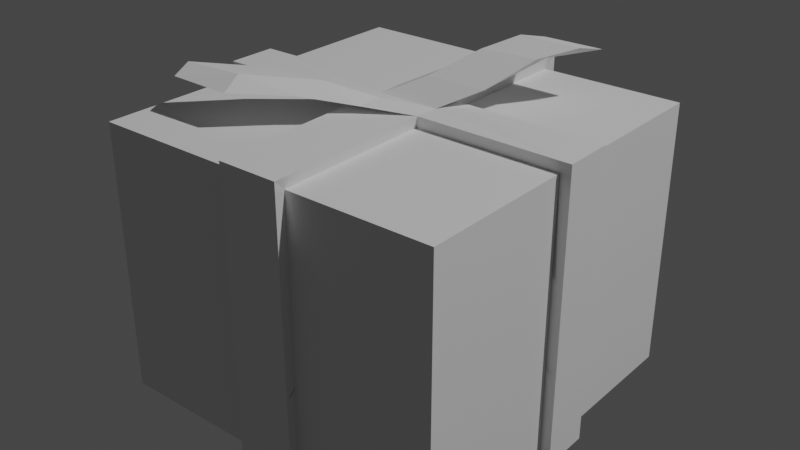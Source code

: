 # Source: present.blend  (saved by Blender 2.83.19; exported with 4.5.12 LTS)
import bpy
from mathutils import Matrix  # noqa: F401  (used for matrix-valued properties, if any)

bpy.ops.wm.read_factory_settings(use_empty=True)
scene = bpy.context.scene
scene.name = 'Scene'

# ---- collections
col_collection = bpy.data.collections.new('Collection'); scene.collection.children.link(col_collection)

# ---- materials (node trees are filled in below, after node groups)
mat_house = bpy.data.materials.new('House')

# ---- material node trees

# ---- world
world_world = bpy.data.worlds.new('World'); scene.world = world_world
world_world.use_nodes = True; world_world.node_tree.nodes.clear()
_N = world_world.node_tree.nodes; _L = world_world.node_tree.links
n0 = _N.new('ShaderNodeOutputWorld'); n0.name = 'World Output'; n0.location = (300, 300)
n1 = _N.new('ShaderNodeBackground'); n1.name = 'Background'; n1.location = (10, 300)
n1.inputs[0].default_value = (0.05088, 0.05088, 0.05088, 1.0)
_L.new(n1.outputs[0], n0.inputs[0])
n0.is_active_output = True
world_world.color = (0.05088, 0.05088, 0.05088)
world_world.use_sun_shadow = False
world_world.sun_shadow_jitter_overblur = 0.0

# ---- lights
light_light = bpy.data.lights.new('Light', 'POINT')
light_light.transmission_factor = 0.0
light_light.energy = 1000.0
light_light.shadow_soft_size = 0.1
light_light.shadow_maximum_resolution = 0.006
light_light.use_absolute_resolution = True

# ---- meshes
me_cube_001 = bpy.data.meshes.new('Cube.001')
me_cube_001.from_pydata([(-0.2695, -0.2751, 0.01116), (-0.2695, -0.2751, 0.4195), (-0.2695, 0.2588, 0.01116), (-0.2695, 0.2588, 0.4195), (0.2645, -0.2751, 0.01116), (0.2645, -0.2751, 0.4195), (0.2645, 0.2588, 0.01116), (0.2645, 0.2588, 0.4195), (-0.03498, 0.2588, 0.01116), (-0.03498, 0.2588, 0.4195), (-0.03498, -0.2751, 0.01116), (-0.03498, -0.2751, 0.4195), (0.05012, 0.2588, 0.4195), (0.05012, -0.2751, 0.01116), (0.05012, 0.2588, 0.01116), (0.05012, -0.2751, 0.4195), (-0.2695, -0.03954, 0.01116), (-0.2695, -0.03954, 0.4195), (0.2645, -0.03954, 0.01116), (0.2645, -0.03954, 0.4195), (-0.03752, -0.03479, 0.421), (-0.03498, -0.03954, 0.01116), (0.04934, -0.03809, 0.42), (0.05012, -0.03954, 0.01116), (-0.2695, 0.0308, 0.4195), (0.2645, 0.0308, 0.01116), (-0.2695, 0.0308, 0.01116), (0.2645, 0.0308, 0.4195), (-0.03515, 0.02941, 0.4207), (-0.03498, 0.0308, 0.01116), (0.0499, 0.02905, 0.421), (0.05012, 0.0308, 0.01116), (0.05318, 0.2763, 0.001032), (-0.03755, 0.2763, 0.001032), (0.05012, -0.2751, 0.4195), (-0.03498, -0.2751, 0.4195), (-0.03752, -0.03479, 0.421), (-0.03755, -0.04177, 0.001032), (-0.03755, -0.293, 0.001032), (-0.03498, 0.2588, 0.4195), (0.05012, 0.2588, 0.4195), (0.05318, -0.293, 0.001032), (0.04934, -0.03809, 0.42), (0.05318, -0.04177, 0.001032), (-0.2875, 0.03322, 0.001032), (-0.2875, -0.04177, 0.001032), (0.2645, 0.0308, 0.4195), (0.2645, -0.03954, 0.4195), (-0.03515, 0.02941, 0.4207), (-0.03755, 0.03322, 0.001032), (0.0499, 0.02905, 0.421), (0.05318, 0.03322, 0.001032), (-0.2695, -0.03954, 0.4195), (0.2818, -0.04177, 0.001032), (-0.2695, 0.0308, 0.4195), (0.2818, 0.03322, 0.001032), (0.05012, 0.2588, 0.01116), (-0.03498, 0.2588, 0.01116), (0.05012, -0.2751, 0.4195), (-0.03498, -0.2751, 0.4195), (-0.03752, -0.03479, 0.421), (-0.03498, -0.2751, 0.01116), (-0.03498, 0.2588, 0.4195), (0.05012, 0.2588, 0.4195), (0.05012, -0.2751, 0.01116), (0.04934, -0.03809, 0.42), (-0.2695, 0.0308, 0.01116), (-0.2695, -0.03954, 0.01116), (0.2645, 0.0308, 0.4195), (0.2645, -0.03954, 0.4195), (-0.03515, 0.02941, 0.4207), (0.0499, 0.02905, 0.421), (-0.2695, -0.03954, 0.4195), (0.2645, -0.03954, 0.01116), (-0.2695, 0.0308, 0.4195), (0.2645, 0.0308, 0.01116), (0.05318, 0.2763, 0.001032), (-0.03755, 0.2763, 0.001032), (0.05318, -0.293, 0.4364), (-0.03755, -0.293, 0.4364), (-0.04084, -0.03548, 0.4387), (-0.03755, -0.293, 0.001032), (-0.03755, 0.2763, 0.4364), (0.05318, 0.2763, 0.4364), (0.05318, -0.293, 0.001032), (0.05218, -0.03991, 0.437), (-0.2875, 0.03322, 0.001032), (-0.2875, -0.04177, 0.001032), (0.2818, 0.03322, 0.4364), (0.2818, -0.04177, 0.4364), (-0.03783, 0.03094, 0.4384), (0.05277, 0.03056, 0.4389), (-0.2875, -0.04177, 0.4364), (0.2818, -0.04177, 0.001032), (-0.2875, 0.03322, 0.4364), (0.2818, 0.03322, 0.001032), (0.05314, -0.004068, 0.4367), (-0.03833, -0.005232, 0.437), (0.09089, 0.1877, 0.4936), (0.1803, 0.1877, 0.4945), (0.168, 0.1512, 0.5027), (0.07701, 0.1485, 0.5032), (-0.2216, -0.1758, 0.4854), (-0.2157, -0.205, 0.4747), (-0.1313, -0.1715, 0.4875), (-0.1239, -0.2038, 0.4726), (0.008206, 0.03596, 0.4605), (0.04629, 0.1016, 0.489), (0.04573, 0.1388, 0.4821), (0.006385, 0.08187, 0.4612), (0.09884, 0.03881, 0.4607), (0.1325, 0.1047, 0.4918), (0.096, 0.08175, 0.4632), (0.1304, 0.1393, 0.4869), (-0.09942, -0.07735, 0.4564), (-0.1584, -0.1427, 0.474), (-0.008724, -0.04208, 0.4483), (-0.06502, -0.08972, 0.472), (-0.006281, -0.08399, 0.4489), (-0.0629, -0.1387, 0.4647), (-0.1544, -0.09521, 0.4713), (-0.09996, -0.04329, 0.4505), (-0.2695, -0.2751, 0.1473), (-0.2695, -0.2751, 0.2834), (-0.2695, 0.2588, 0.2834), (-0.2695, 0.2588, 0.1473), (0.2645, 0.2588, 0.2834), (0.2645, 0.2588, 0.1473), (0.2645, -0.2751, 0.2834), (0.2645, -0.2751, 0.1473), (-0.03498, -0.2751, 0.2834), (-0.03498, -0.2751, 0.1473), (-0.03498, 0.2588, 0.2834), (-0.03498, 0.2588, 0.1473), (0.05012, -0.2751, 0.2834), (0.05012, -0.2751, 0.1473), (0.05012, 0.2588, 0.2834), (0.05012, 0.2588, 0.1473), (0.2645, -0.03954, 0.2834), (0.2645, -0.03954, 0.1473), (-0.2695, -0.03954, 0.2834), (-0.2695, -0.03954, 0.1473), (0.2645, 0.0308, 0.2834), (0.2645, 0.0308, 0.1473), (-0.2695, 0.0308, 0.2834), (-0.2695, 0.0308, 0.1473), (-0.03584, -0.2811, 0.28), (-0.03669, -0.287, 0.1405), (-0.03584, 0.2647, 0.28), (-0.03669, 0.2705, 0.1405), (0.05114, -0.2811, 0.28), (0.05216, -0.287, 0.1405), (0.05114, 0.2647, 0.28), (0.05216, 0.2705, 0.1405), (0.2703, -0.04029, 0.28), (0.276, -0.04103, 0.1405), (-0.2755, -0.04029, 0.28), (-0.2815, -0.04103, 0.1405), (0.2703, 0.03161, 0.28), (0.276, 0.03242, 0.1405), (-0.2755, 0.03161, 0.28), (-0.2815, 0.03242, 0.1405), (-0.03498, -0.2751, 0.2834), (-0.03498, -0.2751, 0.1473), (-0.03498, 0.2588, 0.2834), (-0.03498, 0.2588, 0.1473), (0.05012, -0.2751, 0.2834), (0.05012, -0.2751, 0.1473), (0.05012, 0.2588, 0.2834), (0.05012, 0.2588, 0.1473), (0.2645, -0.03954, 0.2834), (0.2645, -0.03954, 0.1473), (-0.2695, -0.03954, 0.2834), (-0.2695, -0.03954, 0.1473), (0.2645, 0.0308, 0.2834), (0.2645, 0.0308, 0.1473), (-0.2695, 0.0308, 0.2834), (-0.2695, 0.0308, 0.1473), (-0.03755, -0.293, 0.2913), (-0.03755, -0.293, 0.1462), (-0.03755, 0.2763, 0.2913), (-0.03755, 0.2763, 0.1462), (0.05318, -0.293, 0.2913), (0.05318, -0.293, 0.1462), (0.05318, 0.2763, 0.2913), (0.05318, 0.2763, 0.1462), (0.2818, -0.04177, 0.2913), (0.2818, -0.04177, 0.1462), (-0.2875, -0.04177, 0.2913), (-0.2875, -0.04177, 0.1462), (0.2818, 0.03322, 0.2913), (0.2818, 0.03322, 0.1462), (-0.2875, 0.03322, 0.2913), (-0.2875, 0.03322, 0.1462), (-0.2695, -0.1462, 0.01116), (0.2645, -0.1462, 0.4195), (-0.03637, -0.1436, 0.4203), (-0.03498, -0.1462, 0.01116), (0.04969, -0.1454, 0.4198), (0.05012, -0.1462, 0.01116), (-0.2695, -0.1462, 0.4195), (0.2645, -0.1462, 0.01116), (-0.03637, -0.1436, 0.4203), (-0.03755, -0.1555, 0.001032), (0.04969, -0.1454, 0.4198), (0.05318, -0.1555, 0.001032), (-0.03637, -0.1436, 0.4203), (0.04969, -0.1454, 0.4198), (-0.03935, -0.152, 0.4377), (0.05264, -0.1545, 0.4367), (-0.2695, -0.1462, 0.1473), (-0.2695, -0.1462, 0.2834), (0.2645, -0.1462, 0.1473), (0.2645, -0.1462, 0.2834), (-0.2695, 0.1356, 0.4195), (0.2645, 0.1356, 0.01116), (-0.2695, 0.1356, 0.01116), (0.2645, 0.1356, 0.4195), (-0.03507, 0.1349, 0.4202), (-0.03498, 0.1356, 0.01116), (0.05, 0.1347, 0.4203), (0.05012, 0.1356, 0.01116), (-0.03507, 0.1349, 0.4202), (-0.03755, 0.145, 0.001032), (0.05, 0.1347, 0.4203), (0.05318, 0.145, 0.001032), (-0.03507, 0.1349, 0.4202), (0.05, 0.1347, 0.4203), (-0.0377, 0.1438, 0.4375), (0.05296, 0.1436, 0.4377), (0.2645, 0.1356, 0.1473), (0.2645, 0.1356, 0.2834), (-0.2695, 0.1356, 0.1473), (-0.2695, 0.1356, 0.2834)], [], [(233, 214, 3, 124), (136, 12, 7, 126), (213, 195, 5, 128), (130, 11, 1, 123), (199, 201, 4, 13), (196, 200, 1, 11), (28, 24, 54, 48), (194, 197, 10, 0), (134, 15, 34, 150), (124, 3, 9, 132), (128, 5, 15, 134), (195, 198, 15, 5), (196, 11, 35, 202), (31, 25, 55, 51), (21, 16, 45, 37), (142, 27, 46, 158), (22, 19, 47, 42), (145, 26, 44, 161), (221, 31, 51, 225), (140, 17, 52, 156), (220, 12, 40, 224), (211, 200, 17, 140), (231, 217, 27, 142), (221, 215, 25, 31), (218, 214, 24, 28), (27, 30, 50, 46), (216, 219, 29, 26), (217, 220, 30, 27), (139, 18, 53, 155), (137, 14, 32, 153), (52, 36, 60, 72), (38, 41, 64, 61), (203, 205, 41, 38), (222, 48, 70, 226), (49, 51, 43, 37), (148, 39, 62, 164), (44, 49, 37, 45), (53, 55, 75, 73), (44, 45, 67, 66), (51, 55, 53, 43), (48, 54, 74, 70), (42, 47, 69, 65), (223, 225, 51, 49), (147, 38, 61, 163), (197, 21, 37, 203), (198, 22, 42, 204), (17, 20, 36, 52), (131, 10, 38, 147), (218, 28, 48, 222), (199, 13, 41, 205), (18, 23, 43, 53), (26, 29, 49, 44), (132, 9, 39, 148), (219, 8, 33, 223), (163, 61, 81, 179), (66, 67, 87, 86), (171, 73, 93, 187), (206, 59, 79, 208), (70, 74, 94, 90), (169, 56, 76, 185), (72, 60, 80, 92), (174, 68, 88, 190), (207, 65, 85, 209), (46, 50, 71, 68), (32, 33, 57, 56), (224, 40, 63, 227), (150, 34, 58, 166), (204, 42, 65, 207), (155, 53, 73, 171), (161, 44, 66, 177), (202, 35, 59, 206), (158, 46, 68, 174), (156, 52, 72, 172), (153, 32, 56, 169), (209, 208, 79, 78), (182, 78, 79, 178), (180, 82, 83, 184), (88, 91, 96, 85, 89), (108, 107, 101, 98), (90, 94, 92, 80, 97), (190, 88, 89, 186), (229, 228, 90, 91), (188, 92, 94, 192), (172, 72, 92, 188), (68, 71, 91, 88), (164, 62, 82, 180), (177, 66, 86, 193), (73, 75, 95, 93), (61, 64, 84, 81), (226, 70, 90, 228), (65, 69, 89, 85), (166, 58, 78, 182), (227, 63, 83, 229), (56, 57, 77, 76), (120, 115, 103, 102), (99, 98, 101, 100), (107, 111, 100, 101), (111, 113, 99, 100), (113, 108, 98, 99), (104, 102, 103, 105), (115, 119, 105, 103), (120, 102, 104, 117), (91, 90, 109, 112), (112, 109, 108, 113), (96, 91, 112, 110), (110, 112, 113, 111), (97, 96, 110, 106), (106, 110, 111, 107), (90, 97, 106, 109), (109, 106, 107, 108), (116, 118, 85, 96), (104, 105, 119, 117), (117, 119, 118, 116), (97, 121, 116, 96), (121, 120, 117, 116), (80, 85, 118, 114), (114, 118, 119, 115), (97, 80, 114, 121), (121, 114, 115, 120), (64, 167, 183, 84), (167, 166, 182, 183), (74, 176, 192, 94), (176, 177, 193, 192), (57, 165, 181, 77), (165, 164, 180, 181), (67, 173, 189, 87), (173, 172, 188, 189), (87, 189, 193, 86), (189, 188, 192, 193), (95, 191, 187, 93), (191, 190, 186, 187), (77, 181, 185, 76), (181, 180, 184, 185), (84, 183, 179, 81), (183, 182, 178, 179), (40, 152, 168, 63), (152, 153, 169, 168), (45, 157, 173, 67), (157, 156, 172, 173), (55, 159, 175, 75), (159, 158, 174, 175), (54, 160, 176, 74), (160, 161, 177, 176), (47, 154, 170, 69), (154, 155, 171, 170), (41, 151, 167, 64), (151, 150, 166, 167), (75, 175, 191, 95), (175, 174, 190, 191), (63, 168, 184, 83), (168, 169, 185, 184), (69, 170, 186, 89), (170, 171, 187, 186), (59, 162, 178, 79), (162, 163, 179, 178), (8, 133, 149, 33), (133, 132, 148, 149), (11, 130, 146, 35), (130, 131, 147, 146), (35, 146, 162, 59), (146, 147, 163, 162), (33, 149, 165, 57), (149, 148, 164, 165), (12, 136, 152, 40), (136, 137, 153, 152), (19, 138, 154, 47), (138, 139, 155, 154), (215, 230, 143, 25), (230, 231, 142, 143), (194, 210, 141, 16), (210, 211, 140, 141), (16, 141, 157, 45), (141, 140, 156, 157), (24, 144, 160, 54), (144, 145, 161, 160), (25, 143, 159, 55), (143, 142, 158, 159), (4, 129, 135, 13), (129, 128, 134, 135), (2, 125, 133, 8), (125, 124, 132, 133), (13, 135, 151, 41), (135, 134, 150, 151), (10, 131, 122, 0), (131, 130, 123, 122), (201, 212, 129, 4), (212, 213, 128, 129), (14, 137, 127, 6), (137, 136, 126, 127), (216, 232, 125, 2), (232, 233, 124, 125), (139, 138, 213, 212), (18, 139, 212, 201), (122, 123, 211, 210), (0, 122, 210, 194), (85, 80, 208, 209), (36, 202, 206, 60), (34, 204, 207, 58), (58, 207, 209, 78), (60, 206, 208, 80), (23, 199, 205, 43), (15, 198, 204, 34), (10, 197, 203, 38), (37, 43, 205, 203), (123, 1, 200, 211), (20, 196, 202, 36), (19, 22, 198, 195), (16, 21, 197, 194), (20, 17, 200, 196), (23, 18, 201, 199), (138, 19, 195, 213), (145, 144, 233, 232), (26, 145, 232, 216), (127, 126, 231, 230), (6, 127, 230, 215), (71, 227, 229, 91), (62, 226, 228, 82), (83, 82, 228, 229), (50, 224, 227, 71), (29, 219, 223, 49), (9, 218, 222, 39), (33, 32, 225, 223), (39, 222, 226, 62), (7, 12, 220, 217), (2, 8, 219, 216), (9, 3, 214, 218), (14, 6, 215, 221), (126, 7, 217, 231), (30, 220, 224, 50), (14, 221, 225, 32), (144, 24, 214, 233)])
_uv = me_cube_001.uv_layers.new(name='UVMap')
_uv.uv.foreach_set('vector', [0.6543, 0.7334, 0.6543, 0.7334, 0.6543, 0.7334, 0.6543, 0.7334, 0.6709, 0.6318, 0.6709, 0.6318, 0.6709, 0.6318, 0.6709, 0.6318, 0.6543, 0.7334, 0.6543, 0.7334, 0.6543, 0.7334, 0.6543, 0.7334, 0.6709, 0.6318, 0.6709, 0.6318, 0.6709, 0.6318, 0.6709, 0.6318, 0.6543, 0.7334, 0.6543, 0.7334, 0.6543, 0.7334, 0.6543, 0.7334, 0.6709, 0.6318, 0.6709, 0.6318, 0.6709, 0.6318, 0.6709, 0.6318, 0.6543, 0.7334, 0.6543, 0.7334, 0.6543, 0.7334, 0.6543, 0.7334, 0.6709, 0.6318, 0.6709, 0.6318, 0.6709, 0.6318, 0.6709, 0.6318, 0.408, 0.7377, 0.408, 0.7377, 0.408, 0.7377, 0.408, 0.7377, 0.6543, 0.7334, 0.6543, 0.7334, 0.6543, 0.7334, 0.6543, 0.7334, 0.6709, 0.6318, 0.6709, 0.6318, 0.6709, 0.6318, 0.6709, 0.6318, 0.6543, 0.7334, 0.6543, 0.7334, 0.6543, 0.7334, 0.6543, 0.7334, 0.6709, 0.6318, 0.6709, 0.6318, 0.6709, 0.6318, 0.6709, 0.6318, 0.408, 0.7377, 0.408, 0.7377, 0.408, 0.7377, 0.408, 0.7377, 0.408, 0.7377, 0.408, 0.7377, 0.408, 0.7377, 0.408, 0.7377, 0.408, 0.7377, 0.408, 0.7377, 0.408, 0.7377, 0.408, 0.7377, 0.6543, 0.7334, 0.6543, 0.7334, 0.6543, 0.7334, 0.6543, 0.7334, 0.408, 0.7377, 0.408, 0.7377, 0.408, 0.7377, 0.408, 0.7377, 0.408, 0.7377, 0.408, 0.7377, 0.408, 0.7377, 0.408, 0.7377, 0.408, 0.7377, 0.408, 0.7377, 0.408, 0.7377, 0.408, 0.7377, 0.6709, 0.6318, 0.6709, 0.6318, 0.6709, 0.6318, 0.6709, 0.6318, 0.6709, 0.6318, 0.6709, 0.6318, 0.6709, 0.6318, 0.6709, 0.6318, 0.6709, 0.6318, 0.6709, 0.6318, 0.6709, 0.6318, 0.6709, 0.6318, 0.6543, 0.7334, 0.6543, 0.7334, 0.6543, 0.7334, 0.6543, 0.7334, 0.6543, 0.7334, 0.6543, 0.7334, 0.6543, 0.7334, 0.6543, 0.7334, 0.6709, 0.6318, 0.6709, 0.6318, 0.6709, 0.6318, 0.6709, 0.6318, 0.6709, 0.6318, 0.6709, 0.6318, 0.6709, 0.6318, 0.6709, 0.6318, 0.6543, 0.7334, 0.6543, 0.7334, 0.6543, 0.7334, 0.6543, 0.7334, 0.408, 0.7377, 0.408, 0.7377, 0.408, 0.7377, 0.408, 0.7377, 0.408, 0.7377, 0.408, 0.7377, 0.408, 0.7377, 0.408, 0.7377, 0.6709, 0.6318, 0.6709, 0.6318, 0.6709, 0.6318, 0.6709, 0.6318, 0.408, 0.7377, 0.408, 0.7377, 0.408, 0.7377, 0.408, 0.7377, 0.408, 0.7377, 0.408, 0.7377, 0.408, 0.7377, 0.408, 0.7377, 0.6709, 0.6318, 0.6709, 0.6318, 0.6709, 0.6318, 0.6709, 0.6318, 0.408, 0.7377, 0.408, 0.7377, 0.408, 0.7377, 0.408, 0.7377, 0.408, 0.7377, 0.408, 0.7377, 0.408, 0.7377, 0.408, 0.7377, 0.408, 0.7377, 0.408, 0.7377, 0.408, 0.7377, 0.408, 0.7377, 0.408, 0.7377, 0.408, 0.7377, 0.408, 0.7377, 0.408, 0.7377, 0.408, 0.7377, 0.408, 0.7377, 0.408, 0.7377, 0.408, 0.7377, 0.408, 0.7377, 0.408, 0.7377, 0.408, 0.7377, 0.408, 0.7377, 0.6709, 0.6318, 0.6709, 0.6318, 0.6709, 0.6318, 0.6709, 0.6318, 0.6543, 0.7334, 0.6543, 0.7334, 0.6543, 0.7334, 0.6543, 0.7334, 0.408, 0.7377, 0.408, 0.7377, 0.408, 0.7377, 0.408, 0.7377, 0.408, 0.7377, 0.408, 0.7377, 0.408, 0.7377, 0.408, 0.7377, 0.408, 0.7377, 0.408, 0.7377, 0.408, 0.7377, 0.408, 0.7377, 0.6709, 0.6318, 0.6709, 0.6318, 0.6709, 0.6318, 0.6709, 0.6318, 0.6543, 0.7334, 0.6543, 0.7334, 0.6543, 0.7334, 0.6543, 0.7334, 0.408, 0.7377, 0.408, 0.7377, 0.408, 0.7377, 0.408, 0.7377, 0.6709, 0.6318, 0.6709, 0.6318, 0.6709, 0.6318, 0.6709, 0.6318, 0.408, 0.7377, 0.408, 0.7377, 0.408, 0.7377, 0.408, 0.7377, 0.408, 0.7377, 0.408, 0.7377, 0.408, 0.7377, 0.408, 0.7377, 0.408, 0.7377, 0.408, 0.7377, 0.408, 0.7377, 0.408, 0.7377, 0.408, 0.7377, 0.408, 0.7377, 0.408, 0.7377, 0.408, 0.7377, 0.408, 0.7377, 0.408, 0.7377, 0.408, 0.7377, 0.408, 0.7377, 0.408, 0.7377, 0.408, 0.7377, 0.408, 0.7377, 0.408, 0.7377, 0.408, 0.7377, 0.408, 0.7377, 0.408, 0.7377, 0.408, 0.7377, 0.408, 0.7377, 0.408, 0.7377, 0.408, 0.7377, 0.408, 0.7377, 0.408, 0.7377, 0.408, 0.7377, 0.408, 0.7377, 0.408, 0.7377, 0.408, 0.7377, 0.408, 0.7377, 0.408, 0.7377, 0.408, 0.7377, 0.408, 0.7377, 0.408, 0.7377, 0.408, 0.7377, 0.408, 0.7377, 0.408, 0.7377, 0.408, 0.7377, 0.408, 0.7377, 0.408, 0.7377, 0.408, 0.7377, 0.408, 0.7377, 0.408, 0.7377, 0.408, 0.7377, 0.408, 0.7377, 0.408, 0.7377, 0.408, 0.7377, 0.408, 0.7377, 0.6543, 0.7334, 0.6543, 0.7334, 0.6543, 0.7334, 0.6543, 0.7334, 0.408, 0.7377, 0.408, 0.7377, 0.408, 0.7377, 0.408, 0.7377, 0.6709, 0.6318, 0.6709, 0.6318, 0.6709, 0.6318, 0.6709, 0.6318, 0.408, 0.7377, 0.408, 0.7377, 0.408, 0.7377, 0.408, 0.7377, 0.6709, 0.6318, 0.6709, 0.6318, 0.6709, 0.6318, 0.6709, 0.6318, 0.408, 0.7377, 0.408, 0.7377, 0.408, 0.7377, 0.408, 0.7377, 0.408, 0.7377, 0.408, 0.7377, 0.408, 0.7377, 0.408, 0.7377, 0.6709, 0.6318, 0.6709, 0.6318, 0.6709, 0.6318, 0.6709, 0.6318, 0.408, 0.7377, 0.408, 0.7377, 0.408, 0.7377, 0.408, 0.7377, 0.408, 0.7377, 0.408, 0.7377, 0.408, 0.7377, 0.408, 0.7377, 0.408, 0.7377, 0.408, 0.7377, 0.408, 0.7377, 0.408, 0.7377, 0.408, 0.7377, 0.408, 0.7377, 0.408, 0.7377, 0.408, 0.7377, 0.408, 0.7377, 0.408, 0.7377, 0.408, 0.7377, 0.408, 0.7377, 0.408, 0.7377, 0.408, 0.7377, 0.408, 0.7377, 0.408, 0.7377, 0.408, 0.7377, 0.408, 0.7377, 0.408, 0.7377, 0.408, 0.7377, 0.408, 0.7377, 0.408, 0.7392, 0.408, 0.7392, 0.408, 0.7392, 0.408, 0.7392, 0.408, 0.7377, 0.408, 0.7377, 0.408, 0.7377, 0.408, 0.7377, 0.408, 0.7377, 0.408, 0.7377, 0.408, 0.7377, 0.408, 0.7377, 0.408, 0.7377, 0.408, 0.7377, 0.408, 0.7377, 0.408, 0.7377, 0.408, 0.7377, 0.408, 0.7377, 0.408, 0.7377, 0.408, 0.7377, 0.408, 0.7377, 0.408, 0.7377, 0.408, 0.7377, 0.408, 0.7377, 0.408, 0.7377, 0.408, 0.7377, 0.408, 0.7377, 0.408, 0.7377, 0.408, 0.7377, 0.408, 0.7377, 0.408, 0.7377, 0.408, 0.7377, 0.408, 0.7377, 0.408, 0.7377, 0.408, 0.7377, 0.408, 0.7377, 0.408, 0.7377, 0.408, 0.7377, 0.408, 0.7377, 0.408, 0.7377, 0.408, 0.7377, 0.408, 0.7377, 0.408, 0.7377, 0.408, 0.7377, 0.408, 0.7377, 0.408, 0.7377, 0.408, 0.7377, 0.408, 0.7377, 0.408, 0.7377, 0.408, 0.7377, 0.408, 0.7377, 0.408, 0.7377, 0.408, 0.7377, 0.408, 0.7377, 0.408, 0.7377, 0.408, 0.7377, 0.408, 0.7377, 0.408, 0.7377, 0.408, 0.7377, 0.408, 0.7377, 0.408, 0.7377, 0.408, 0.7377, 0.408, 0.7377, 0.408, 0.7377, 0.408, 0.7377, 0.408, 0.7392, 0.408, 0.7392, 0.408, 0.7392, 0.408, 0.7392, 0.408, 0.7392, 0.408, 0.7392, 0.408, 0.7392, 0.408, 0.7392, 0.408, 0.7392, 0.408, 0.7392, 0.408, 0.7392, 0.408, 0.7392, 0.408, 0.7392, 0.408, 0.7392, 0.408, 0.7392, 0.408, 0.7392, 0.408, 0.7392, 0.408, 0.7392, 0.408, 0.7392, 0.408, 0.7392, 0.408, 0.7392, 0.408, 0.7392, 0.408, 0.7392, 0.408, 0.7392, 0.408, 0.7392, 0.408, 0.7392, 0.408, 0.7392, 0.408, 0.7392, 0.408, 0.7392, 0.408, 0.7392, 0.408, 0.7392, 0.408, 0.7392, 0.408, 0.7377, 0.408, 0.7377, 0.408, 0.7377, 0.408, 0.7377, 0.408, 0.7392, 0.408, 0.7392, 0.408, 0.7392, 0.408, 0.7392, 0.408, 0.7377, 0.408, 0.7377, 0.408, 0.7377, 0.408, 0.7377, 0.408, 0.7392, 0.408, 0.7392, 0.408, 0.7392, 0.408, 0.7392, 0.408, 0.7377, 0.408, 0.7377, 0.408, 0.7377, 0.408, 0.7377, 0.408, 0.7392, 0.408, 0.7392, 0.408, 0.7392, 0.408, 0.7392, 0.408, 0.7377, 0.408, 0.7377, 0.408, 0.7377, 0.408, 0.7377, 0.408, 0.7392, 0.408, 0.7392, 0.408, 0.7392, 0.408, 0.7392, 0.408, 0.7377, 0.408, 0.7377, 0.408, 0.7377, 0.408, 0.7377, 0.408, 0.7392, 0.408, 0.7392, 0.408, 0.7392, 0.408, 0.7392, 0.408, 0.7392, 0.408, 0.7392, 0.408, 0.7392, 0.408, 0.7392, 0.408, 0.7377, 0.408, 0.7377, 0.408, 0.7377, 0.408, 0.7377, 0.408, 0.7392, 0.408, 0.7392, 0.408, 0.7392, 0.408, 0.7392, 0.408, 0.7377, 0.408, 0.7377, 0.408, 0.7377, 0.408, 0.7377, 0.408, 0.7392, 0.408, 0.7392, 0.408, 0.7392, 0.408, 0.7392, 0.408, 0.7377, 0.408, 0.7377, 0.408, 0.7377, 0.408, 0.7377, 0.408, 0.7392, 0.408, 0.7392, 0.408, 0.7392, 0.408, 0.7392, 0.408, 0.7377, 0.408, 0.7377, 0.408, 0.7377, 0.408, 0.7377, 0.408, 0.7377, 0.408, 0.7377, 0.408, 0.7377, 0.408, 0.7377, 0.408, 0.7377, 0.408, 0.7377, 0.408, 0.7377, 0.408, 0.7377, 0.408, 0.7377, 0.408, 0.7377, 0.408, 0.7377, 0.408, 0.7377, 0.408, 0.7377, 0.408, 0.7377, 0.408, 0.7377, 0.408, 0.7377, 0.408, 0.7377, 0.408, 0.7377, 0.408, 0.7377, 0.408, 0.7377, 0.408, 0.7377, 0.408, 0.7377, 0.408, 0.7377, 0.408, 0.7377, 0.408, 0.7377, 0.408, 0.7377, 0.408, 0.7377, 0.408, 0.7377, 0.408, 0.7377, 0.408, 0.7377, 0.408, 0.7377, 0.408, 0.7377, 0.408, 0.7377, 0.408, 0.7377, 0.408, 0.7377, 0.408, 0.7377, 0.408, 0.7377, 0.408, 0.7377, 0.408, 0.7377, 0.408, 0.7377, 0.408, 0.7377, 0.408, 0.7377, 0.408, 0.7377, 0.408, 0.7377, 0.408, 0.7377, 0.408, 0.7377, 0.408, 0.7377, 0.408, 0.7377, 0.408, 0.7377, 0.408, 0.7377, 0.408, 0.7377, 0.408, 0.7377, 0.408, 0.7377, 0.408, 0.7377, 0.408, 0.7377, 0.408, 0.7377, 0.408, 0.7377, 0.408, 0.7377, 0.408, 0.7377, 0.408, 0.7377, 0.408, 0.7377, 0.408, 0.7377, 0.408, 0.7377, 0.408, 0.7377, 0.408, 0.7377, 0.408, 0.7377, 0.408, 0.7377, 0.408, 0.7377, 0.408, 0.7377, 0.408, 0.7377, 0.408, 0.7377, 0.408, 0.7377, 0.408, 0.7377, 0.408, 0.7377, 0.408, 0.7377, 0.408, 0.7377, 0.408, 0.7377, 0.408, 0.7377, 0.408, 0.7377, 0.408, 0.7377, 0.408, 0.7377, 0.408, 0.7377, 0.408, 0.7377, 0.408, 0.7377, 0.408, 0.7377, 0.408, 0.7377, 0.408, 0.7377, 0.408, 0.7377, 0.408, 0.7377, 0.408, 0.7377, 0.408, 0.7377, 0.408, 0.7377, 0.408, 0.7377, 0.408, 0.7377, 0.408, 0.7377, 0.408, 0.7377, 0.408, 0.7377, 0.408, 0.7377, 0.408, 0.7377, 0.408, 0.7377, 0.408, 0.7377, 0.408, 0.7377, 0.408, 0.7377, 0.408, 0.7377, 0.408, 0.7377, 0.408, 0.7377, 0.408, 0.7377, 0.408, 0.7377, 0.408, 0.7377, 0.408, 0.7377, 0.408, 0.7377, 0.408, 0.7377, 0.408, 0.7377, 0.408, 0.7377, 0.408, 0.7377, 0.408, 0.7377, 0.408, 0.7377, 0.408, 0.7377, 0.408, 0.7377, 0.408, 0.7377, 0.408, 0.7377, 0.408, 0.7377, 0.408, 0.7377, 0.408, 0.7377, 0.408, 0.7377, 0.408, 0.7377, 0.408, 0.7377, 0.408, 0.7377, 0.408, 0.7377, 0.408, 0.7377, 0.408, 0.7377, 0.408, 0.7377, 0.408, 0.7377, 0.408, 0.7377, 0.408, 0.7377, 0.408, 0.7377, 0.408, 0.7377, 0.408, 0.7377, 0.408, 0.7377, 0.408, 0.7377, 0.408, 0.7377, 0.408, 0.7377, 0.408, 0.7377, 0.408, 0.7377, 0.408, 0.7377, 0.408, 0.7377, 0.408, 0.7377, 0.408, 0.7377, 0.408, 0.7377, 0.408, 0.7377, 0.408, 0.7377, 0.408, 0.7377, 0.408, 0.7377, 0.408, 0.7377, 0.408, 0.7377, 0.408, 0.7377, 0.408, 0.7377, 0.408, 0.7377, 0.408, 0.7377, 0.408, 0.7377, 0.408, 0.7377, 0.408, 0.7377, 0.408, 0.7377, 0.408, 0.7377, 0.408, 0.7377, 0.408, 0.7377, 0.408, 0.7377, 0.408, 0.7377, 0.408, 0.7377, 0.408, 0.7377, 0.408, 0.7377, 0.408, 0.7377, 0.408, 0.7377, 0.408, 0.7377, 0.408, 0.7377, 0.408, 0.7377, 0.408, 0.7377, 0.408, 0.7377, 0.408, 0.7377, 0.408, 0.7377, 0.408, 0.7377, 0.408, 0.7377, 0.408, 0.7377, 0.408, 0.7377, 0.408, 0.7377, 0.408, 0.7377, 0.408, 0.7377, 0.408, 0.7377, 0.6709, 0.6318, 0.6709, 0.6318, 0.6709, 0.6318, 0.6709, 0.6318, 0.6709, 0.6318, 0.6709, 0.6318, 0.6709, 0.6318, 0.6709, 0.6318, 0.6543, 0.7334, 0.6543, 0.7334, 0.6543, 0.7334, 0.6543, 0.7334, 0.6709, 0.6318, 0.6709, 0.6318, 0.6709, 0.6318, 0.6709, 0.6318, 0.408, 0.7377, 0.408, 0.7377, 0.408, 0.7377, 0.408, 0.7377, 0.408, 0.7377, 0.408, 0.7377, 0.408, 0.7377, 0.408, 0.7377, 0.408, 0.7377, 0.408, 0.7377, 0.408, 0.7377, 0.408, 0.7377, 0.408, 0.7377, 0.408, 0.7377, 0.408, 0.7377, 0.408, 0.7377, 0.408, 0.7377, 0.408, 0.7377, 0.408, 0.7377, 0.408, 0.7377, 0.408, 0.7377, 0.408, 0.7377, 0.408, 0.7377, 0.408, 0.7377, 0.6709, 0.6318, 0.6709, 0.6318, 0.6709, 0.6318, 0.6709, 0.6318, 0.6709, 0.6318, 0.6709, 0.6318, 0.6709, 0.6318, 0.6709, 0.6318, 0.6709, 0.6318, 0.6709, 0.6318, 0.6709, 0.6318, 0.6709, 0.6318, 0.6709, 0.6318, 0.6709, 0.6318, 0.6709, 0.6318, 0.6709, 0.6318, 0.408, 0.7377, 0.408, 0.7377, 0.408, 0.7377, 0.408, 0.7377, 0.408, 0.7377, 0.408, 0.7377, 0.408, 0.7377, 0.408, 0.7377, 0.6543, 0.7334, 0.6543, 0.7334, 0.6543, 0.7334, 0.6543, 0.7334, 0.6709, 0.6318, 0.6709, 0.6318, 0.6709, 0.6318, 0.6709, 0.6318, 0.6709, 0.6318, 0.6709, 0.6318, 0.6709, 0.6318, 0.6709, 0.6318, 0.6543, 0.7334, 0.6543, 0.7334, 0.6543, 0.7334, 0.6543, 0.7334, 0.6543, 0.7334, 0.6543, 0.7334, 0.6543, 0.7334, 0.6543, 0.7334, 0.6709, 0.6318, 0.6709, 0.6318, 0.6709, 0.6318, 0.6709, 0.6318, 0.6709, 0.6318, 0.6709, 0.6318, 0.6709, 0.6318, 0.6709, 0.6318, 0.6709, 0.6318, 0.6709, 0.6318, 0.6709, 0.6318, 0.6709, 0.6318, 0.6709, 0.6318, 0.6709, 0.6318, 0.6709, 0.6318, 0.6709, 0.6318, 0.6709, 0.6318, 0.6709, 0.6318, 0.6709, 0.6318, 0.6709, 0.6318, 0.6543, 0.7334, 0.6543, 0.7334, 0.6543, 0.7334, 0.6543, 0.7334, 0.6543, 0.7334, 0.6543, 0.7334, 0.6543, 0.7334, 0.6543, 0.7334, 0.408, 0.7377, 0.408, 0.7377, 0.408, 0.7377, 0.408, 0.7377, 0.6709, 0.6318, 0.6709, 0.6318, 0.6709, 0.6318, 0.6709, 0.6318, 0.6709, 0.6318, 0.6709, 0.6318, 0.6709, 0.6318, 0.6709, 0.6318, 0.408, 0.7377, 0.408, 0.7377, 0.408, 0.7377, 0.408, 0.7377, 0.408, 0.7377, 0.408, 0.7377, 0.408, 0.7377, 0.408, 0.7377, 0.408, 0.7377, 0.408, 0.7377, 0.408, 0.7377, 0.408, 0.7377, 0.6543, 0.7334, 0.6543, 0.7334, 0.6523, 0.7334, 0.6543, 0.7334, 0.408, 0.7377, 0.408, 0.7377, 0.408, 0.7377, 0.408, 0.7377, 0.408, 0.7377, 0.408, 0.7377, 0.408, 0.7377, 0.408, 0.7377, 0.6709, 0.6318, 0.6709, 0.6318, 0.6709, 0.6318, 0.6709, 0.6318, 0.6543, 0.7334, 0.6543, 0.7334, 0.6523, 0.7334, 0.6543, 0.7334, 0.6709, 0.6318, 0.6709, 0.6318, 0.6709, 0.6318, 0.6709, 0.6318, 0.6543, 0.7334, 0.6543, 0.7334, 0.6543, 0.7334, 0.6543, 0.7334, 0.6543, 0.7334, 0.6543, 0.7334, 0.6543, 0.7334, 0.6543, 0.7334, 0.6709, 0.6318, 0.6709, 0.6318, 0.6709, 0.6318, 0.6709, 0.6318, 0.6709, 0.6318, 0.6709, 0.6318, 0.6709, 0.6318, 0.6709, 0.6318, 0.6709, 0.6318, 0.6709, 0.6318, 0.6709, 0.6318, 0.6709, 0.6318, 0.6709, 0.6318, 0.6709, 0.6318, 0.6709, 0.6318, 0.6709, 0.6318, 0.6543, 0.7334, 0.6543, 0.7334, 0.6543, 0.7334, 0.6543, 0.7334, 0.6709, 0.6318, 0.6709, 0.6318, 0.6709, 0.6318, 0.6709, 0.6318, 0.408, 0.7377, 0.408, 0.7377, 0.408, 0.7377, 0.408, 0.7377, 0.408, 0.7377, 0.408, 0.7377, 0.408, 0.7377, 0.408, 0.7377, 0.408, 0.7377, 0.408, 0.7377, 0.408, 0.7377, 0.408, 0.7377, 0.6543, 0.7334, 0.6523, 0.7334, 0.6523, 0.7334, 0.6543, 0.7334, 0.408, 0.7377, 0.408, 0.7377, 0.408, 0.7377, 0.408, 0.7377, 0.6709, 0.6318, 0.6709, 0.6318, 0.6709, 0.6318, 0.6709, 0.6318, 0.408, 0.7377, 0.408, 0.7377, 0.408, 0.7377, 0.408, 0.7377, 0.6543, 0.7334, 0.6523, 0.7334, 0.6523, 0.7334, 0.6543, 0.7334, 0.6709, 0.6318, 0.6709, 0.6318, 0.6709, 0.6318, 0.6709, 0.6318, 0.6709, 0.6318, 0.6709, 0.6318, 0.6709, 0.6318, 0.6709, 0.6318, 0.6543, 0.7334, 0.6543, 0.7334, 0.6543, 0.7334, 0.6543, 0.7334, 0.6709, 0.6318, 0.6709, 0.6318, 0.6709, 0.6318, 0.6709, 0.6318, 0.6709, 0.6318, 0.6709, 0.6318, 0.6709, 0.6318, 0.6709, 0.6318, 0.6543, 0.7334, 0.6543, 0.7334, 0.6523, 0.7334, 0.6543, 0.7334, 0.408, 0.7377, 0.408, 0.7377, 0.408, 0.7377, 0.408, 0.7377, 0.6709, 0.6318, 0.6709, 0.6318, 0.6709, 0.6318, 0.6709, 0.6318])
me_cube_001.materials.append(mat_house)
me_cube_001.use_remesh_fix_poles = True
me_cube_001.use_remesh_preserve_attributes = False
me_cube_001.use_mirror_vertex_groups = False
me_cube_001.update()

# ---- objects
ob_light = bpy.data.objects.new('Light', light_light)
ob_cube = bpy.data.objects.new('Cube', me_cube_001)

# ---- transforms, parenting, visibility, modifiers, constraints
ob_light.location = (4.076, 1.005, 5.904)
ob_light.rotation_euler = (0.6503, 0.05522, 1.866)
ob_light.lock_rotations_4d = False
ob_light.empty_display_type = 'ARROWS'
ob_light.color = (0.0, 0.0, 0.0, 0.0)
ob_light.lineart.crease_threshold = 0.0
ob_cube.location = (0.0, 0.0, 0.0)
ob_cube.lineart.crease_threshold = 0.0

# ---- collection membership
col_collection.objects.link(ob_light)
col_collection.objects.link(ob_cube)

# ---- scene / render settings (as saved in the file)
scene.frame_start = 1; scene.frame_end = 250; scene.frame_set(1)
scene.render.engine = 'BLENDER_EEVEE_NEXT'
scene.cycles.use_denoising = False
scene.cycles.samples = 128
scene.cycles.sampling_pattern = 'TABULATED_SOBOL'
scene.cycles.use_adaptive_sampling = False
scene.cycles.use_light_tree = False
scene.view_settings.view_transform = 'Filmic'
bpy.context.view_layer.update()

# ---- added for rendering (the .blend has no active camera): camera
cam_auto = bpy.data.cameras.new('AutoCamera')
cam_auto.lens = 50.0
cam_auto.sensor_width = 36.0
cam_auto.clip_end = 1000.0
ob_auto_camera = bpy.data.objects.new('AutoCamera', cam_auto)
scene.collection.objects.link(ob_auto_camera)
ob_auto_camera.location = (0.875065, -1.06184, 0.954489)
ob_auto_camera.rotation_euler = (1.09748, -7.21219e-08, 0.694738)
scene.camera = ob_auto_camera
bpy.context.view_layer.update()
